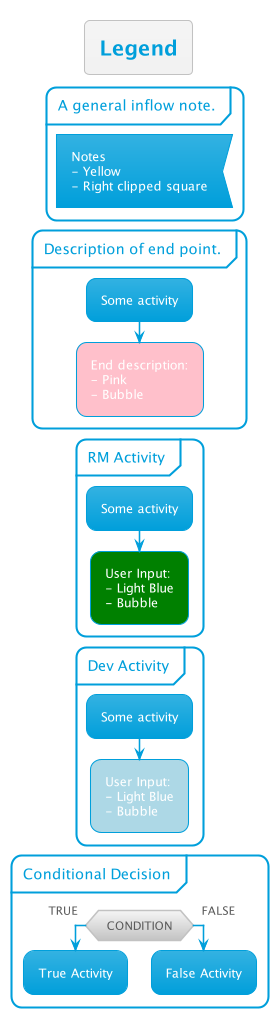

The diagram above was rendered by PlantUML. Its source (embedded in the PNG):
@startuml
!theme bluegray
skinparam FooterFontColor black

title Legend

partition "A general inflow note." {
    :Notes\n- Yellow\n- Right clipped square<
    detach
}

partition "Description of end point." {
    :Some activity;
    #Pink:End description:\n- Pink\n- Bubble;
    detach
}

partition "RM Activity" {
    :Some activity;
    #Green:User Input:\n- Light Blue\n- Bubble;
    detach
}

partition "Dev Activity" {
    :Some activity;
    #LightBlue:User Input:\n- Light Blue\n- Bubble;
    detach
}

partition "Conditional Decision" {
    if (CONDITION) then (TRUE)
        :True Activity;
    else (FALSE)
        :False Activity;
    endif
    detach
}
  
@enduml